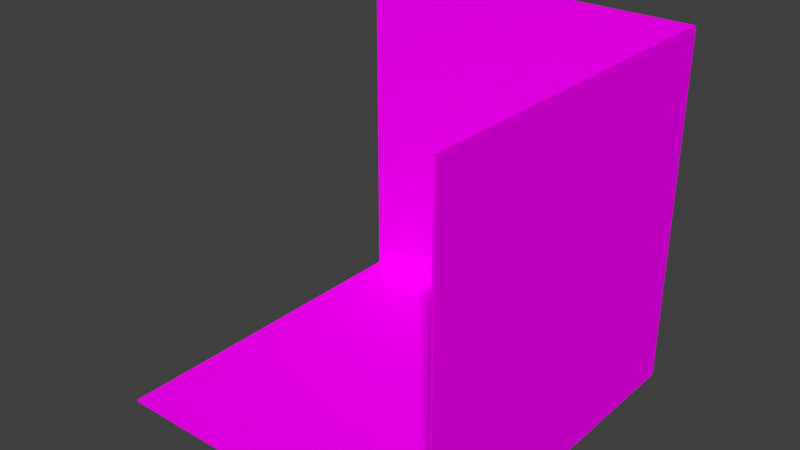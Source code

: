 # Source: Storage_Level2_Room.blend  (saved by Blender 2.79.0; exported with 4.5.12 LTS)
import bpy
from mathutils import Matrix  # noqa: F401  (used for matrix-valued properties, if any)

bpy.ops.wm.read_factory_settings(use_empty=True)
scene = bpy.context.scene
scene.name = 'Scene'

# ---- collections
col_collection_1 = bpy.data.collections.new('Collection 1'); scene.collection.children.link(col_collection_1)
col_collection_9 = bpy.data.collections.new('Collection 9'); scene.collection.children.link(col_collection_9)

# ---- materials (node trees are filled in below, after node groups)
mat_material_room = bpy.data.materials.new('Material_room')
mat_material_room.alpha_threshold = 0.0
mat_material_room.use_transparent_shadow = False
mat_material_room.roughness = 0.5

# ---- material node trees
mat_material_room.use_nodes = True; mat_material_room.node_tree.nodes.clear()
_N = mat_material_room.node_tree.nodes; _L = mat_material_room.node_tree.links
n0 = _N.new('ShaderNodeOutputMaterial'); n0.name = 'Material Output'; n0.location = (300, 300)
n1 = _N.new('ShaderNodeBsdfDiffuse'); n1.name = 'Diffuse BSDF'; n1.location = (10, 300)
n2 = _N.new('ShaderNodeTexImage'); n2.name = 'Image Texture'; n2.location = (-190, 340)
n2.width = 140
_L.new(n1.outputs[0], n0.inputs[0])
_L.new(n2.outputs[0], n1.inputs[0])
n0.is_active_output = True

# ---- world
world_world = bpy.data.worlds.new('World'); scene.world = world_world
world_world.color = (0.05088, 0.05088, 0.05088)
world_world.use_sun_shadow = False
world_world.sun_shadow_jitter_overblur = 0.0
world_world.cycles.sampling_method = 'MANUAL'

# ---- meshes
me_plane_001 = bpy.data.meshes.new('Plane.001')
me_plane_001.from_pydata([(-1.006, -1.006, -0.9938), (-1.006, 0.9944, 1.006), (0.9944, 0.9944, 1.006), (-1.006, 0.9944, -0.9938), (0.9944, -1.006, -0.9938), (0.9944, 0.9944, -0.9938), (0.9944, -1.006, 1.006), (-1.006, 1.006, -1.006), (-1.006, 1.006, 1.006), (1.006, 1.006, 1.006), (-1.006, -1.006, -1.006), (1.006, -1.006, -1.006), (1.006, 1.006, -1.006), (1.006, -1.006, 1.006)], [], [(0, 4, 5, 3), (1, 3, 5, 2), (4, 6, 2, 5), (10, 7, 12, 11), (8, 9, 12, 7), (11, 12, 9, 13), (2, 9, 8, 1), (6, 13, 9, 2), (4, 11, 13, 6), (0, 3, 7, 10), (1, 8, 7, 3), (4, 0, 10, 11)])
_uv = me_plane_001.uv_layers.new(name='UVMap')
_uv.uv.foreach_set('vector', [0.0, 0.0, 0.2969, 0.0, 0.2969, 0.2969, 0.0, 0.2969, 0.2969, 0.2969, 0.2969, 0.0, 0.5938, 0.0, 0.5938, 0.2969, 0.0, 0.2969, 0.2969, 0.2969, 0.2969, 0.5977, 0.0, 0.5977, 0.6895, 0.9059, 0.6807, 0.8345, 0.7649, 0.8405, 0.759, 0.9247, 0.5693, 0.8638, 0.5422, 0.8834, 0.5001, 0.8651, 0.5443, 0.8189, 0.4962, 0.9207, 0.5001, 0.8651, 0.5422, 0.8834, 0.5343, 0.9145, 0.5428, 0.8839, 0.5422, 0.8834, 0.5693, 0.8638, 0.5702, 0.8639, 0.5347, 0.915, 0.5343, 0.9145, 0.5422, 0.8834, 0.5428, 0.8839, 0.4973, 0.9214, 0.4962, 0.9207, 0.5343, 0.9145, 0.5347, 0.915, 0.6742, 0.9193, 0.6608, 0.8165, 0.6629, 0.814, 0.6758, 0.9179, 0.5702, 0.8639, 0.5693, 0.8638, 0.5443, 0.8189, 0.5459, 0.8194, 0.7741, 0.9469, 0.6742, 0.9193, 0.6758, 0.9179, 0.7768, 0.9452])
me_plane_001.materials.append(mat_material_room)
me_plane_001.use_remesh_preserve_volume = False
me_plane_001.use_remesh_preserve_attributes = False
me_plane_001.use_mirror_vertex_groups = False
me_plane_001.update()
me_cylinder = bpy.data.meshes.new('Cylinder')
me_cylinder.from_pydata([], [], [])
me_cylinder.materials.append(None)
me_cylinder.update()
me_cube = bpy.data.meshes.new('Cube')
me_cube.from_pydata([], [], [])
me_cube.materials.append(None)
me_cube.update()
me_cylinder_1 = bpy.data.meshes.new('Cylinder')
me_cylinder_1.from_pydata([], [], [])
me_cylinder_1.materials.append(None)
me_cylinder_1.update()
me_cylinder_000 = bpy.data.meshes.new('Cylinder.000')
me_cylinder_000.from_pydata([], [], [])
me_cylinder_000.update()

# ---- objects
ob_room_bordered = bpy.data.objects.new('Room_Bordered', me_plane_001)
ob_cylinder = bpy.data.objects.new('Cylinder', me_cylinder)
ob_cube = bpy.data.objects.new('Cube', me_cube)
ob_cylinder_001 = bpy.data.objects.new('Cylinder.001', me_cylinder_1)
ob_part_bucket_001 = bpy.data.objects.new('Part_Bucket.001', me_cylinder_000)
ob_cube_001 = bpy.data.objects.new('Cube.001', me_cube)
ob_cylinder_002 = bpy.data.objects.new('Cylinder.002', me_cylinder_1)
ob_cylinder_003 = bpy.data.objects.new('Cylinder.003', me_cylinder_1)
ob_cylinder_004 = bpy.data.objects.new('Cylinder.004', me_cylinder_1)
ob_cylinder_005 = bpy.data.objects.new('Cylinder.005', me_cylinder_1)
ob_cylinder_006 = bpy.data.objects.new('Cylinder.006', me_cylinder_1)
ob_cylinder_007 = bpy.data.objects.new('Cylinder.007', me_cylinder_1)
ob_cylinder_008 = bpy.data.objects.new('Cylinder.008', me_cylinder_1)

# ---- transforms, parenting, visibility, modifiers, constraints
ob_room_bordered.location = (0.01121, 0.01126, 1.988)
ob_room_bordered.scale = (2.0, 2.0, 2.0)
ob_room_bordered.lineart.crease_threshold = 0.0
ob_cylinder.location = (-0.2348, 1.497, 1.251)
ob_cylinder.scale = (0.07736, 0.07736, 0.07736)
ob_cylinder.lineart.crease_threshold = 0.0
_m = ob_cylinder.modifiers.new('Subsurf', 'SUBSURF')
_m.uv_smooth = 'PRESERVE_CORNERS'
_m.quality = 2
_m.levels = 2
_m.show_only_control_edges = False
ob_cube.location = (0.7555, -0.9008, 0.3)
ob_cube.rotation_euler = (0.0, -0.0, -3.728)
ob_cube.scale = (0.3, 0.3, 0.3)
ob_cube.lineart.crease_threshold = 0.0
ob_cylinder_001.location = (-0.3343, -1.117, 0.06923)
ob_cylinder_001.scale = (0.1832, 0.1832, 0.008462)
ob_cylinder_001.lineart.crease_threshold = 0.0
_m = ob_cylinder_001.modifiers.new('Subsurf', 'SUBSURF')
_m.uv_smooth = 'PRESERVE_CORNERS'
_m.quality = 2
_m.show_only_control_edges = False
ob_part_bucket_001.location = (-0.2118, 1.474, 0.6019)
ob_part_bucket_001.scale = (0.365, 0.365, 0.6006)
ob_part_bucket_001.lineart.crease_threshold = 0.0
ob_cube_001.location = (0.4018, 0.2926, 0.3)
ob_cube_001.rotation_euler = (0.0, -0.0, -2.912)
ob_cube_001.scale = (0.3, 0.3, 0.3)
ob_cube_001.lineart.crease_threshold = 0.0
ob_cylinder_002.location = (-0.3343, -1.117, 0.09171)
ob_cylinder_002.scale = (0.1832, 0.1832, 0.008462)
ob_cylinder_002.lineart.crease_threshold = 0.0
_m = ob_cylinder_002.modifiers.new('Subsurf', 'SUBSURF')
_m.uv_smooth = 'PRESERVE_CORNERS'
_m.quality = 2
_m.show_only_control_edges = False
ob_cylinder_003.location = (-0.3343, -1.117, 0.1172)
ob_cylinder_003.scale = (0.1832, 0.1832, 0.008462)
ob_cylinder_003.lineart.crease_threshold = 0.0
_m = ob_cylinder_003.modifiers.new('Subsurf', 'SUBSURF')
_m.uv_smooth = 'PRESERVE_CORNERS'
_m.quality = 2
_m.show_only_control_edges = False
ob_cylinder_004.location = (-0.3343, -1.117, 0.1403)
ob_cylinder_004.scale = (0.1832, 0.1832, 0.008462)
ob_cylinder_004.lineart.crease_threshold = 0.0
_m = ob_cylinder_004.modifiers.new('Subsurf', 'SUBSURF')
_m.uv_smooth = 'PRESERVE_CORNERS'
_m.quality = 2
_m.show_only_control_edges = False
ob_cylinder_005.location = (-0.3343, -1.117, 0.1596)
ob_cylinder_005.scale = (0.1832, 0.1832, 0.008462)
ob_cylinder_005.lineart.crease_threshold = 0.0
_m = ob_cylinder_005.modifiers.new('Subsurf', 'SUBSURF')
_m.uv_smooth = 'PRESERVE_CORNERS'
_m.quality = 2
_m.show_only_control_edges = False
ob_cylinder_006.location = (-0.3343, -1.117, 0.1843)
ob_cylinder_006.scale = (0.1832, 0.1832, 0.008462)
ob_cylinder_006.lineart.crease_threshold = 0.0
_m = ob_cylinder_006.modifiers.new('Subsurf', 'SUBSURF')
_m.uv_smooth = 'PRESERVE_CORNERS'
_m.quality = 2
_m.show_only_control_edges = False
ob_cylinder_007.location = (-0.3343, -1.117, 0.01543)
ob_cylinder_007.scale = (0.1832, 0.1832, 0.008462)
ob_cylinder_007.lineart.crease_threshold = 0.0
_m = ob_cylinder_007.modifiers.new('Subsurf', 'SUBSURF')
_m.uv_smooth = 'PRESERVE_CORNERS'
_m.quality = 2
_m.show_only_control_edges = False
ob_cylinder_008.location = (-0.3343, -1.117, 0.04492)
ob_cylinder_008.scale = (0.1832, 0.1832, 0.008462)
ob_cylinder_008.lineart.crease_threshold = 0.0
_m = ob_cylinder_008.modifiers.new('Subsurf', 'SUBSURF')
_m.uv_smooth = 'PRESERVE_CORNERS'
_m.quality = 2
_m.show_only_control_edges = False

# ---- collection membership
col_collection_1.objects.link(ob_room_bordered)
col_collection_9.objects.link(ob_cylinder)
col_collection_9.objects.link(ob_cube)
col_collection_9.objects.link(ob_cylinder_001)
col_collection_9.objects.link(ob_part_bucket_001)
col_collection_9.objects.link(ob_cube_001)
col_collection_9.objects.link(ob_cylinder_002)
col_collection_9.objects.link(ob_cylinder_003)
col_collection_9.objects.link(ob_cylinder_004)
col_collection_9.objects.link(ob_cylinder_005)
col_collection_9.objects.link(ob_cylinder_006)
col_collection_9.objects.link(ob_cylinder_007)
col_collection_9.objects.link(ob_cylinder_008)

# ---- scene / render settings (as saved in the file)
scene.frame_start = 1; scene.frame_end = 250; scene.frame_set(1)
scene.render.engine = 'BLENDER_EEVEE_NEXT'
scene.render.fps = 30
scene.render.dither_intensity = 0.0
scene.cycles.use_denoising = False
scene.cycles.samples = 128
scene.cycles.sampling_pattern = 'TABULATED_SOBOL'
scene.cycles.light_sampling_threshold = 0.0
scene.cycles.use_adaptive_sampling = False
scene.cycles.use_light_tree = False
scene.cycles.blur_glossy = 0.0
scene.cycles.sample_clamp_indirect = 0.0
scene.view_settings.view_transform = 'Standard'
bpy.context.view_layer.update()

# ---- added for rendering (the .blend has no active camera and no usable light): camera, sun
cam_auto = bpy.data.cameras.new('AutoCamera')
cam_auto.lens = 50.0
cam_auto.sensor_width = 36.0
cam_auto.clip_end = 1000.0
ob_auto_camera = bpy.data.objects.new('AutoCamera', cam_auto)
scene.collection.objects.link(ob_auto_camera)
ob_auto_camera.location = (6.45869, -7.72571, 7.14551)
ob_auto_camera.rotation_euler = (1.09748, -7.21219e-08, 0.694738)
scene.camera = ob_auto_camera
light_auto_sun = bpy.data.lights.new('AutoSun', 'SUN')
light_auto_sun.energy = 3.0
light_auto_sun.angle = 0.0523599
ob_auto_sun = bpy.data.objects.new('AutoSun', light_auto_sun)
scene.collection.objects.link(ob_auto_sun)
ob_auto_sun.rotation_euler = (0.872665, 0.174533, 0.523599)
bpy.context.view_layer.update()
